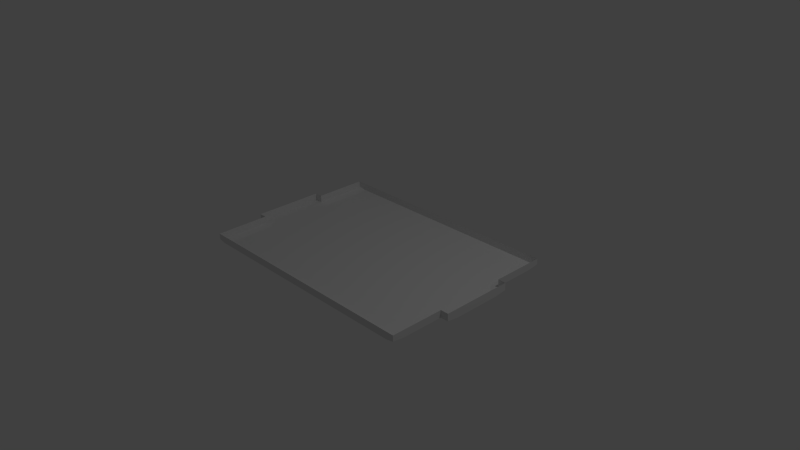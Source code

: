 # Source: field_collision.blend  (saved by Blender 2.77.0; exported with 4.5.12 LTS)
import bpy
from mathutils import Matrix  # noqa: F401  (used for matrix-valued properties, if any)

bpy.ops.wm.read_factory_settings(use_empty=True)
scene = bpy.context.scene
scene.name = 'Scene'

# ---- collections
col_collection_1 = bpy.data.collections.new('Collection 1'); scene.collection.children.link(col_collection_1)

# ---- materials (node trees are filled in below, after node groups)
mat_material = bpy.data.materials.new('Material')
mat_material.alpha_threshold = 0.0
mat_material.use_transparent_shadow = False
mat_material.roughness = 0.5
mat_material.line_color = (0.0, 0.0, 0.0, 1.0)

# ---- material node trees

# ---- world
world_world = bpy.data.worlds.new('World'); scene.world = world_world
world_world.color = (0.05088, 0.05088, 0.05088)
world_world.use_sun_shadow = False
world_world.sun_shadow_jitter_overblur = 0.0
world_world.cycles.sampling_method = 'NONE'
world_world.cycles.sample_map_resolution = 256

# ---- cameras
cam_camera = bpy.data.cameras.new('Camera')
cam_camera.clip_end = 100.0
cam_camera.lens = 35.0
cam_camera.sensor_width = 32.0
cam_camera.sensor_height = 18.0
cam_camera.ortho_scale = 7.314
cam_camera.dof.focus_distance = 0.0
cam_camera.dof.aperture_fstop = 128.0

# ---- lights
light_lamp = bpy.data.lights.new('Lamp', 'POINT')
light_lamp.transmission_factor = 0.0
light_lamp.cutoff_distance = 30.0
light_lamp.energy = 100.0
light_lamp.shadow_buffer_clip_start = 1.001
light_lamp.shadow_soft_size = 0.1
light_lamp.shadow_maximum_resolution = 0.006
light_lamp.use_absolute_resolution = True
light_lamp.cycles.use_multiple_importance_sampling = False

# ---- meshes
me_cube = bpy.data.meshes.new('Cube')
me_cube.from_pydata([(1.681, 1.222, 0.04), (1.681, -1.222, 0.04), (-1.681, -1.222, 0.04), (-1.681, 1.222, 0.04), (1.681, 1.222, 0.12), (1.681, -1.222, 0.12), (-1.681, -1.222, 0.12), (-1.681, 1.222, 0.12), (1.681, 0.4889, 0.02), (1.681, 0.4889, 0.12), (-1.681, 0.4889, 0.12), (1.681, -0.4889, 0.02), (1.681, -0.4889, 0.12), (-1.681, -0.4889, 0.02), (-1.681, -0.4889, 0.12), (-1.791, -0.4889, 0.02), (-1.791, 0.4889, 0.02), (-1.791, -0.4889, 0.12), (-1.791, 0.4889, 0.12), (1.791, 0.4889, 0.12), (1.791, 0.4889, 0.02), (1.791, -0.4889, 0.02), (1.791, -0.4889, 0.12), (1.681, -1.062, 0.02), (-1.681, -1.062, 0.02), (-1.681, 1.063, 0.02), (1.681, 1.063, 0.02), (-1.57, 1.222, 0.02), (-1.57, -1.222, 0.02), (-1.57, -1.062, 0.0), (-1.57, 1.063, 0.0), (1.572, 1.222, 0.02), (1.572, -1.222, 0.02), (1.572, -1.062, 0.0), (1.572, 1.063, 0.0), (-1.681, -0.3285, 0.0), (-1.791, -0.3285, 0.0), (-1.791, 0.3285, 0.0), (-1.681, 0.3285, 0.0), (-1.57, 0.4889, 0.0), (-1.57, -0.4889, 0.0), (-1.681, 0.4889, 0.02), (1.681, 0.3285, 0.0), (1.57, 0.4889, 0.0), (1.791, 0.3285, 5.96e-08), (1.681, -0.3285, 0.0), (1.791, -0.3285, 5.96e-08), (1.57, -0.4889, 0.0)], [], [(29, 24, 2, 28), (32, 28, 2, 6, 5, 1), (7, 3, 27, 31, 0, 4), (11, 23, 1, 5, 12), (0, 26, 8, 9, 4), (13, 15, 17, 14), (8, 20, 19, 9), (12, 22, 21, 11), (27, 3, 25, 30), (31, 27, 30, 34), (33, 29, 28, 32), (23, 33, 32, 1), (2, 24, 13, 14, 6), (0, 31, 34, 26), (39, 41, 38), (42, 8, 43), (44, 20, 8, 42), (21, 46, 45, 11), (11, 45, 47), (19, 20, 44, 46, 21, 22), (8, 26, 34, 43), (11, 47, 33, 23), (30, 25, 41, 39), (40, 13, 24, 29), (35, 13, 40), (25, 3, 7, 10, 41), (16, 37, 38, 41), (16, 41, 10, 18), (40, 29, 33, 47, 45, 46, 44, 42, 43, 34, 30, 39, 38, 37, 36, 35), (36, 37, 16, 18, 17, 15), (15, 13, 35, 36)])
me_cube.materials.append(mat_material)
me_cube.use_remesh_preserve_volume = False
me_cube.use_remesh_preserve_attributes = False
me_cube.use_mirror_vertex_groups = False
me_cube.update()

# ---- objects
ob_cube = bpy.data.objects.new('Cube', me_cube)
ob_lamp = bpy.data.objects.new('Lamp', light_lamp)
ob_camera = bpy.data.objects.new('Camera', cam_camera)

# ---- transforms, parenting, visibility, modifiers, constraints
ob_cube.location = (0.0, 0.0, 0.0)
ob_cube.lock_rotations_4d = False
ob_cube.empty_display_type = 'ARROWS'
ob_cube.lineart.crease_threshold = 0.0
ob_lamp.location = (4.076, 1.005, 5.904)
ob_lamp.rotation_euler = (0.6503, 0.05522, 1.866)
ob_lamp.lock_rotations_4d = False
ob_lamp.empty_display_type = 'ARROWS'
ob_lamp.color = (0.0, 0.0, 0.0, 0.0)
ob_lamp.lineart.crease_threshold = 0.0
ob_camera.location = (7.481, -6.508, 5.344)
ob_camera.rotation_euler = (1.109, 0.01082, 0.8149)
ob_camera.lock_rotations_4d = False
ob_camera.empty_display_type = 'ARROWS'
ob_camera.color = (0.0, 0.0, 0.0, 0.0)
ob_camera.display_type = 'WIRE'
ob_camera.lineart.crease_threshold = 0.0

# ---- collection membership
col_collection_1.objects.link(ob_cube)
col_collection_1.objects.link(ob_lamp)
col_collection_1.objects.link(ob_camera)

# ---- scene / render settings (as saved in the file)
scene.camera = ob_camera
scene.frame_start = 1; scene.frame_end = 250; scene.frame_set(1)
scene.render.engine = 'BLENDER_EEVEE_NEXT'
scene.render.resolution_percentage = 50
scene.render.dither_intensity = 0.0
scene.cycles.use_denoising = False
scene.cycles.samples = 10
scene.cycles.sampling_pattern = 'TABULATED_SOBOL'
scene.cycles.light_sampling_threshold = 0.0
scene.cycles.use_adaptive_sampling = False
scene.cycles.use_light_tree = False
scene.cycles.blur_glossy = 0.0
scene.cycles.pixel_filter_type = 'GAUSSIAN'
scene.cycles.sample_clamp_indirect = 0.0
scene.view_settings.view_transform = 'Standard'
bpy.context.view_layer.update()
